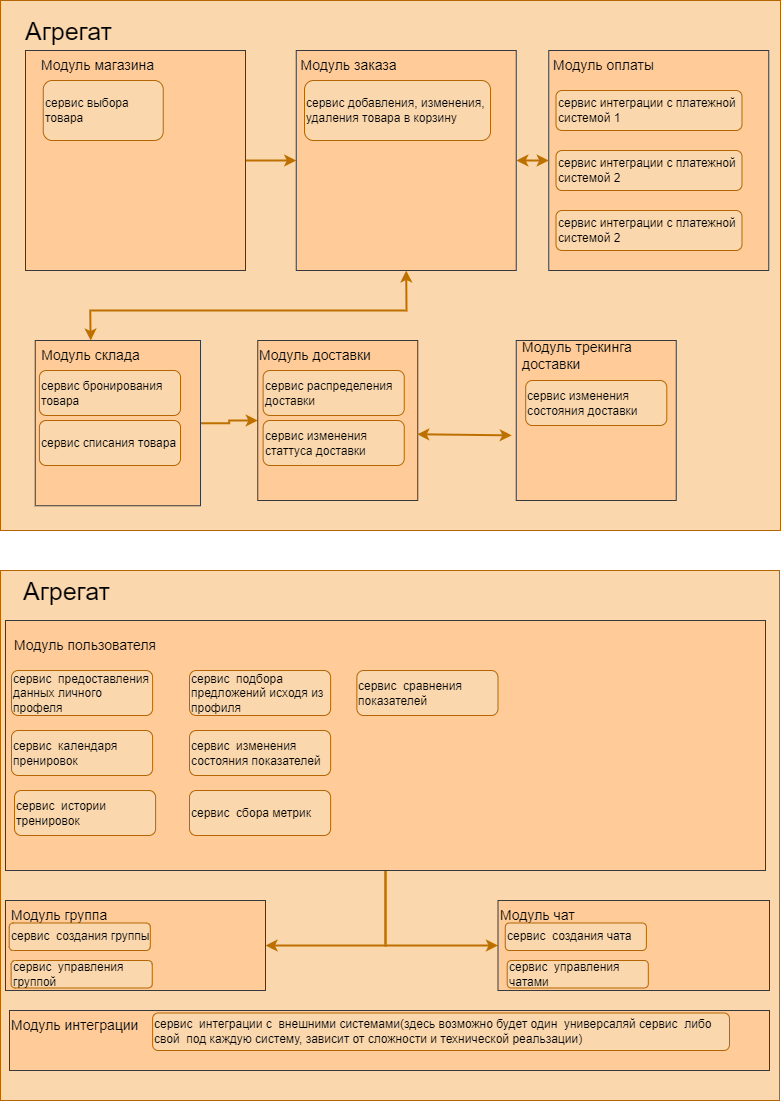

The diagram above was exported from draw.io. Its source (the exported page's mxGraphModel, read from the mxfile embedded in the PNG):
<mxGraphModel dx="1434" dy="796" grid="1" gridSize="10" guides="1" tooltips="1" connect="1" arrows="1" fold="1" page="1" pageScale="1" pageWidth="827" pageHeight="1169" math="0" shadow="0">
  <root>
    <mxCell id="0" />
    <mxCell id="1" parent="0" />
    <mxCell id="2TEK-wpLgj8EEQBzCWea-29" value="" style="rounded=0;whiteSpace=wrap;html=1;fillColor=#fad7ac;strokeColor=#b46504;" parent="1" vertex="1">
      <mxGeometry x="20" y="30" width="780" height="530" as="geometry" />
    </mxCell>
    <mxCell id="2TEK-wpLgj8EEQBzCWea-30" value="" style="edgeStyle=orthogonalEdgeStyle;rounded=0;orthogonalLoop=1;jettySize=auto;html=1;fillColor=#f0a30a;strokeColor=#BD7000;strokeWidth=2;" parent="1" source="2TEK-wpLgj8EEQBzCWea-31" target="2TEK-wpLgj8EEQBzCWea-32" edge="1">
      <mxGeometry relative="1" as="geometry" />
    </mxCell>
    <mxCell id="2TEK-wpLgj8EEQBzCWea-31" value="" style="whiteSpace=wrap;html=1;aspect=fixed;fillColor=#ffcc99;strokeColor=#36393d;" parent="1" vertex="1">
      <mxGeometry x="45" y="80" width="220" height="220" as="geometry" />
    </mxCell>
    <mxCell id="2TEK-wpLgj8EEQBzCWea-32" value="" style="whiteSpace=wrap;html=1;aspect=fixed;fillColor=#ffcc99;strokeColor=#36393d;" parent="1" vertex="1">
      <mxGeometry x="315.75" y="80" width="220" height="220" as="geometry" />
    </mxCell>
    <mxCell id="2TEK-wpLgj8EEQBzCWea-33" value="" style="whiteSpace=wrap;html=1;aspect=fixed;fillColor=#ffcc99;strokeColor=#36393d;" parent="1" vertex="1">
      <mxGeometry x="568.25" y="80" width="220" height="220" as="geometry" />
    </mxCell>
    <mxCell id="2TEK-wpLgj8EEQBzCWea-34" value="" style="edgeStyle=orthogonalEdgeStyle;rounded=0;orthogonalLoop=1;jettySize=auto;html=1;fillColor=#f0a30a;strokeColor=#BD7000;strokeWidth=2;" parent="1" source="2TEK-wpLgj8EEQBzCWea-35" target="2TEK-wpLgj8EEQBzCWea-36" edge="1">
      <mxGeometry relative="1" as="geometry" />
    </mxCell>
    <mxCell id="2TEK-wpLgj8EEQBzCWea-35" value="" style="whiteSpace=wrap;html=1;aspect=fixed;fillColor=#ffcc99;strokeColor=#36393d;" parent="1" vertex="1">
      <mxGeometry x="54.75" y="370" width="165.25" height="165.25" as="geometry" />
    </mxCell>
    <mxCell id="2TEK-wpLgj8EEQBzCWea-36" value="" style="whiteSpace=wrap;html=1;aspect=fixed;fillColor=#ffcc99;strokeColor=#36393d;" parent="1" vertex="1">
      <mxGeometry x="277.25" y="370" width="160" height="160" as="geometry" />
    </mxCell>
    <mxCell id="2TEK-wpLgj8EEQBzCWea-37" value="&lt;font style=&quot;font-size: 14px;&quot; color=&quot;#000000&quot;&gt;Модуль магазина&lt;/font&gt;" style="text;html=1;strokeColor=none;fillColor=none;align=center;verticalAlign=middle;whiteSpace=wrap;rounded=0;" parent="1" vertex="1">
      <mxGeometry x="51.75" y="80" width="131" height="30" as="geometry" />
    </mxCell>
    <mxCell id="2TEK-wpLgj8EEQBzCWea-38" value="&lt;font style=&quot;font-size: 14px;&quot; color=&quot;#000000&quot;&gt;Модуль заказа&lt;/font&gt;" style="text;html=1;strokeColor=none;fillColor=none;align=center;verticalAlign=middle;whiteSpace=wrap;rounded=0;" parent="1" vertex="1">
      <mxGeometry x="312.75" y="80" width="111" height="30" as="geometry" />
    </mxCell>
    <mxCell id="2TEK-wpLgj8EEQBzCWea-39" value="&lt;font style=&quot;font-size: 14px;&quot; color=&quot;#000000&quot;&gt;Модуль оплаты&lt;/font&gt;" style="text;html=1;strokeColor=none;fillColor=none;align=center;verticalAlign=middle;whiteSpace=wrap;rounded=0;" parent="1" vertex="1">
      <mxGeometry x="568.25" y="80" width="111" height="30" as="geometry" />
    </mxCell>
    <mxCell id="2TEK-wpLgj8EEQBzCWea-40" value="&lt;font style=&quot;font-size: 14px;&quot; color=&quot;#000000&quot;&gt;Модуль склада&lt;/font&gt;" style="text;html=1;strokeColor=none;fillColor=none;align=center;verticalAlign=middle;whiteSpace=wrap;rounded=0;" parent="1" vertex="1">
      <mxGeometry x="54.75" y="370" width="111" height="30" as="geometry" />
    </mxCell>
    <mxCell id="2TEK-wpLgj8EEQBzCWea-41" value="&lt;font style=&quot;font-size: 14px;&quot; color=&quot;#000000&quot;&gt;Модуль доставки&lt;/font&gt;" style="text;html=1;strokeColor=none;fillColor=none;align=left;verticalAlign=middle;whiteSpace=wrap;rounded=0;" parent="1" vertex="1">
      <mxGeometry x="277.25" y="370" width="121" height="30" as="geometry" />
    </mxCell>
    <mxCell id="2TEK-wpLgj8EEQBzCWea-42" value="" style="whiteSpace=wrap;html=1;aspect=fixed;fillColor=#ffcc99;strokeColor=#36393d;" parent="1" vertex="1">
      <mxGeometry x="535.75" y="370" width="160" height="160" as="geometry" />
    </mxCell>
    <mxCell id="2TEK-wpLgj8EEQBzCWea-43" value="&lt;font style=&quot;font-size: 14px;&quot; color=&quot;#000000&quot;&gt;Модуль трекинга доставки&lt;/font&gt;" style="text;html=1;strokeColor=none;fillColor=none;align=left;verticalAlign=middle;whiteSpace=wrap;rounded=0;" parent="1" vertex="1">
      <mxGeometry x="540" y="370" width="120" height="30" as="geometry" />
    </mxCell>
    <mxCell id="2TEK-wpLgj8EEQBzCWea-44" value="" style="endArrow=classic;startArrow=classic;html=1;rounded=0;exitX=1;exitY=0.5;exitDx=0;exitDy=0;entryX=0;entryY=0.5;entryDx=0;entryDy=0;fillColor=#f0a30a;strokeColor=#BD7000;strokeWidth=2;" parent="1" source="2TEK-wpLgj8EEQBzCWea-32" target="2TEK-wpLgj8EEQBzCWea-33" edge="1">
      <mxGeometry width="50" height="50" relative="1" as="geometry">
        <mxPoint x="372.75" y="200" as="sourcePoint" />
        <mxPoint x="422.75" y="150" as="targetPoint" />
      </mxGeometry>
    </mxCell>
    <mxCell id="2TEK-wpLgj8EEQBzCWea-45" value="" style="endArrow=classic;startArrow=classic;html=1;rounded=0;entryX=0.5;entryY=1;entryDx=0;entryDy=0;exitX=0.5;exitY=0;exitDx=0;exitDy=0;fillColor=#f0a30a;strokeColor=#BD7000;strokeWidth=2;" parent="1" source="2TEK-wpLgj8EEQBzCWea-40" target="2TEK-wpLgj8EEQBzCWea-32" edge="1">
      <mxGeometry width="50" height="50" relative="1" as="geometry">
        <mxPoint x="372.75" y="200" as="sourcePoint" />
        <mxPoint x="422.75" y="150" as="targetPoint" />
        <Array as="points">
          <mxPoint x="109.75" y="340" />
          <mxPoint x="426" y="340" />
        </Array>
      </mxGeometry>
    </mxCell>
    <mxCell id="2TEK-wpLgj8EEQBzCWea-46" value="" style="endArrow=classic;startArrow=classic;html=1;rounded=0;exitX=0.997;exitY=0.586;exitDx=0;exitDy=0;exitPerimeter=0;entryX=-0.028;entryY=0.593;entryDx=0;entryDy=0;entryPerimeter=0;fillColor=#f0a30a;strokeColor=#BD7000;strokeWidth=2;" parent="1" source="2TEK-wpLgj8EEQBzCWea-36" target="2TEK-wpLgj8EEQBzCWea-42" edge="1">
      <mxGeometry width="50" height="50" relative="1" as="geometry">
        <mxPoint x="372.75" y="200" as="sourcePoint" />
        <mxPoint x="422.75" y="150" as="targetPoint" />
      </mxGeometry>
    </mxCell>
    <mxCell id="2TEK-wpLgj8EEQBzCWea-47" value="&lt;font style=&quot;font-size: 25px;&quot; color=&quot;#000000&quot;&gt;Агрегат&lt;/font&gt;" style="text;html=1;strokeColor=none;fillColor=none;align=left;verticalAlign=middle;whiteSpace=wrap;rounded=0;" parent="1" vertex="1">
      <mxGeometry x="43" y="40" width="287" height="40" as="geometry" />
    </mxCell>
    <mxCell id="2TEK-wpLgj8EEQBzCWea-48" value="&lt;font color=&quot;#000000&quot;&gt;сервис выбора товара&lt;/font&gt;" style="rounded=1;whiteSpace=wrap;html=1;fillColor=#fad7ac;strokeColor=#b46504;align=left;" parent="1" vertex="1">
      <mxGeometry x="62.75" y="110" width="120" height="60" as="geometry" />
    </mxCell>
    <mxCell id="2TEK-wpLgj8EEQBzCWea-49" value="&lt;font color=&quot;#000000&quot;&gt;сервис добавления, изменения, удаления товара в корзину&lt;br&gt;&lt;/font&gt;" style="rounded=1;whiteSpace=wrap;html=1;fillColor=#fad7ac;strokeColor=#b46504;align=left;" parent="1" vertex="1">
      <mxGeometry x="324" y="110" width="186" height="60" as="geometry" />
    </mxCell>
    <mxCell id="2TEK-wpLgj8EEQBzCWea-50" value="&lt;font color=&quot;#000000&quot;&gt;сервис интеграции с платежной системой 1&lt;br&gt;&lt;/font&gt;" style="rounded=1;whiteSpace=wrap;html=1;fillColor=#fad7ac;strokeColor=#b46504;align=left;" parent="1" vertex="1">
      <mxGeometry x="575.5" y="120" width="186" height="40" as="geometry" />
    </mxCell>
    <mxCell id="2TEK-wpLgj8EEQBzCWea-51" value="&lt;font color=&quot;#000000&quot;&gt;сервис интеграции с платежной системой 2&lt;br&gt;&lt;/font&gt;" style="rounded=1;whiteSpace=wrap;html=1;fillColor=#fad7ac;strokeColor=#b46504;align=left;" parent="1" vertex="1">
      <mxGeometry x="575.5" y="180" width="186" height="40" as="geometry" />
    </mxCell>
    <mxCell id="2TEK-wpLgj8EEQBzCWea-52" value="&lt;font color=&quot;#000000&quot;&gt;сервис интеграции с платежной системой 2&lt;br&gt;&lt;/font&gt;" style="rounded=1;whiteSpace=wrap;html=1;fillColor=#fad7ac;strokeColor=#b46504;align=left;" parent="1" vertex="1">
      <mxGeometry x="575.5" y="240" width="186" height="40" as="geometry" />
    </mxCell>
    <mxCell id="2TEK-wpLgj8EEQBzCWea-53" value="&lt;font color=&quot;#000000&quot;&gt;сервис бронирования товара&lt;/font&gt;" style="rounded=1;whiteSpace=wrap;html=1;fillColor=#fad7ac;strokeColor=#b46504;align=left;" parent="1" vertex="1">
      <mxGeometry x="58.88" y="400" width="141.12" height="45" as="geometry" />
    </mxCell>
    <mxCell id="2TEK-wpLgj8EEQBzCWea-54" value="&lt;font color=&quot;#000000&quot;&gt;сервис списания товара&lt;/font&gt;" style="rounded=1;whiteSpace=wrap;html=1;fillColor=#fad7ac;strokeColor=#b46504;align=left;" parent="1" vertex="1">
      <mxGeometry x="58.879999999999995" y="450" width="141.12" height="45" as="geometry" />
    </mxCell>
    <mxCell id="2TEK-wpLgj8EEQBzCWea-55" value="&lt;font color=&quot;#000000&quot;&gt;сервис распределения доставки&lt;/font&gt;" style="rounded=1;whiteSpace=wrap;html=1;fillColor=#fad7ac;strokeColor=#b46504;align=left;" parent="1" vertex="1">
      <mxGeometry x="282.63" y="400" width="141.12" height="45" as="geometry" />
    </mxCell>
    <mxCell id="2TEK-wpLgj8EEQBzCWea-56" value="&lt;font color=&quot;#000000&quot;&gt;сервис изменения статтуса доставки&lt;/font&gt;" style="rounded=1;whiteSpace=wrap;html=1;fillColor=#fad7ac;strokeColor=#b46504;align=left;" parent="1" vertex="1">
      <mxGeometry x="282.63" y="450" width="141.12" height="45" as="geometry" />
    </mxCell>
    <mxCell id="2TEK-wpLgj8EEQBzCWea-57" value="&lt;font color=&quot;#000000&quot;&gt;сервис изменения состояния доставки&lt;/font&gt;" style="rounded=1;whiteSpace=wrap;html=1;fillColor=#fad7ac;strokeColor=#b46504;align=left;" parent="1" vertex="1">
      <mxGeometry x="545.19" y="410" width="141.12" height="45" as="geometry" />
    </mxCell>
    <mxCell id="2TEK-wpLgj8EEQBzCWea-58" value="" style="rounded=0;whiteSpace=wrap;html=1;fillColor=#fad7ac;strokeColor=#b46504;" parent="1" vertex="1">
      <mxGeometry x="20" y="600" width="779" height="530" as="geometry" />
    </mxCell>
    <mxCell id="2TEK-wpLgj8EEQBzCWea-59" style="edgeStyle=orthogonalEdgeStyle;rounded=0;orthogonalLoop=1;jettySize=auto;html=1;entryX=1;entryY=0.5;entryDx=0;entryDy=0;fillColor=#f0a30a;strokeColor=#BD7000;strokeWidth=2;" parent="1" source="2TEK-wpLgj8EEQBzCWea-61" target="2TEK-wpLgj8EEQBzCWea-65" edge="1">
      <mxGeometry relative="1" as="geometry" />
    </mxCell>
    <mxCell id="2TEK-wpLgj8EEQBzCWea-60" style="edgeStyle=orthogonalEdgeStyle;rounded=0;orthogonalLoop=1;jettySize=auto;html=1;entryX=0;entryY=0.5;entryDx=0;entryDy=0;fillColor=#f0a30a;strokeColor=#BD7000;strokeWidth=2;" parent="1" source="2TEK-wpLgj8EEQBzCWea-61" target="2TEK-wpLgj8EEQBzCWea-66" edge="1">
      <mxGeometry relative="1" as="geometry" />
    </mxCell>
    <mxCell id="2TEK-wpLgj8EEQBzCWea-61" value="" style="rounded=0;whiteSpace=wrap;html=1;fillColor=#ffcc99;strokeColor=#36393d;" parent="1" vertex="1">
      <mxGeometry x="25" y="650" width="760" height="250" as="geometry" />
    </mxCell>
    <mxCell id="2TEK-wpLgj8EEQBzCWea-62" value="&lt;font color=&quot;#000000&quot; style=&quot;font-size: 14px;&quot;&gt;Модуль пользователя&lt;/font&gt;" style="text;html=1;strokeColor=none;fillColor=none;align=left;verticalAlign=middle;whiteSpace=wrap;rounded=0;" parent="1" vertex="1">
      <mxGeometry x="32" y="660" width="220" height="30" as="geometry" />
    </mxCell>
    <mxCell id="2TEK-wpLgj8EEQBzCWea-63" value="" style="rounded=0;whiteSpace=wrap;html=1;fillColor=#ffcc99;strokeColor=#36393d;" parent="1" vertex="1">
      <mxGeometry x="29" y="1040" width="760" height="60" as="geometry" />
    </mxCell>
    <mxCell id="2TEK-wpLgj8EEQBzCWea-64" value="&lt;font color=&quot;#000000&quot; style=&quot;font-size: 14px;&quot;&gt;Модуль интеграции&lt;/font&gt;" style="text;html=1;strokeColor=none;fillColor=none;align=left;verticalAlign=middle;whiteSpace=wrap;rounded=0;" parent="1" vertex="1">
      <mxGeometry x="29" y="1040" width="230" height="30" as="geometry" />
    </mxCell>
    <mxCell id="2TEK-wpLgj8EEQBzCWea-65" value="" style="rounded=0;whiteSpace=wrap;html=1;fillColor=#ffcc99;strokeColor=#36393d;" parent="1" vertex="1">
      <mxGeometry x="25" y="930" width="260" height="90" as="geometry" />
    </mxCell>
    <mxCell id="2TEK-wpLgj8EEQBzCWea-66" value="" style="rounded=0;whiteSpace=wrap;html=1;fillColor=#ffcc99;strokeColor=#36393d;" parent="1" vertex="1">
      <mxGeometry x="517.5" y="930" width="271.5" height="90" as="geometry" />
    </mxCell>
    <mxCell id="2TEK-wpLgj8EEQBzCWea-67" value="&lt;font color=&quot;#000000&quot; style=&quot;font-size: 14px;&quot;&gt;Модуль группа&lt;/font&gt;" style="text;html=1;strokeColor=none;fillColor=none;align=left;verticalAlign=middle;whiteSpace=wrap;rounded=0;" parent="1" vertex="1">
      <mxGeometry x="29" y="930" width="101" height="30" as="geometry" />
    </mxCell>
    <mxCell id="2TEK-wpLgj8EEQBzCWea-68" value="&lt;font color=&quot;#000000&quot; style=&quot;font-size: 14px;&quot;&gt;Модуль чат&lt;/font&gt;" style="text;html=1;strokeColor=none;fillColor=none;align=left;verticalAlign=middle;whiteSpace=wrap;rounded=0;" parent="1" vertex="1">
      <mxGeometry x="517.5" y="930" width="101" height="30" as="geometry" />
    </mxCell>
    <mxCell id="2TEK-wpLgj8EEQBzCWea-69" value="&lt;font style=&quot;font-size: 25px;&quot; color=&quot;#000000&quot;&gt;Агрегат&lt;/font&gt;" style="text;html=1;strokeColor=none;fillColor=none;align=left;verticalAlign=middle;whiteSpace=wrap;rounded=0;" parent="1" vertex="1">
      <mxGeometry x="40.75" y="600" width="287" height="40" as="geometry" />
    </mxCell>
    <mxCell id="2TEK-wpLgj8EEQBzCWea-70" value="&lt;font color=&quot;#000000&quot;&gt;сервис&amp;nbsp; предоставления данных личного профеля&lt;/font&gt;" style="rounded=1;whiteSpace=wrap;html=1;fillColor=#fad7ac;strokeColor=#b46504;align=left;" parent="1" vertex="1">
      <mxGeometry x="31" y="700" width="141.12" height="45" as="geometry" />
    </mxCell>
    <mxCell id="2TEK-wpLgj8EEQBzCWea-71" value="&lt;font color=&quot;#000000&quot;&gt;сервис&amp;nbsp; календаря пренировок&lt;/font&gt;" style="rounded=1;whiteSpace=wrap;html=1;fillColor=#fad7ac;strokeColor=#b46504;align=left;" parent="1" vertex="1">
      <mxGeometry x="31" y="760" width="141.12" height="45" as="geometry" />
    </mxCell>
    <mxCell id="2TEK-wpLgj8EEQBzCWea-72" value="&lt;font color=&quot;#000000&quot;&gt;сервис&amp;nbsp; истории тренировок&lt;/font&gt;" style="rounded=1;whiteSpace=wrap;html=1;fillColor=#fad7ac;strokeColor=#b46504;align=left;" parent="1" vertex="1">
      <mxGeometry x="34" y="820" width="141.12" height="45" as="geometry" />
    </mxCell>
    <mxCell id="2TEK-wpLgj8EEQBzCWea-73" value="&lt;font color=&quot;#000000&quot;&gt;сервис&amp;nbsp; подбора предложений исходя из профиля&lt;/font&gt;" style="rounded=1;whiteSpace=wrap;html=1;fillColor=#fad7ac;strokeColor=#b46504;align=left;" parent="1" vertex="1">
      <mxGeometry x="209" y="700" width="141.12" height="45" as="geometry" />
    </mxCell>
    <mxCell id="2TEK-wpLgj8EEQBzCWea-74" value="&lt;font color=&quot;#000000&quot;&gt;сервис&amp;nbsp; изменения состояния показателей&lt;/font&gt;" style="rounded=1;whiteSpace=wrap;html=1;fillColor=#fad7ac;strokeColor=#b46504;align=left;" parent="1" vertex="1">
      <mxGeometry x="209" y="760" width="141.12" height="45" as="geometry" />
    </mxCell>
    <mxCell id="2TEK-wpLgj8EEQBzCWea-75" value="&lt;font color=&quot;#000000&quot;&gt;сервис&amp;nbsp; сбора метрик&lt;/font&gt;" style="rounded=1;whiteSpace=wrap;html=1;fillColor=#fad7ac;strokeColor=#b46504;align=left;" parent="1" vertex="1">
      <mxGeometry x="209" y="820" width="141.12" height="45" as="geometry" />
    </mxCell>
    <mxCell id="2TEK-wpLgj8EEQBzCWea-76" value="&lt;font color=&quot;#000000&quot;&gt;сервис&amp;nbsp; создания группы&lt;/font&gt;" style="rounded=1;whiteSpace=wrap;html=1;fillColor=#fad7ac;strokeColor=#b46504;align=left;" parent="1" vertex="1">
      <mxGeometry x="28.689999999999998" y="952.5" width="141.12" height="27.5" as="geometry" />
    </mxCell>
    <mxCell id="2TEK-wpLgj8EEQBzCWea-77" value="&lt;font color=&quot;#000000&quot;&gt;сервис&amp;nbsp; управления группой&lt;/font&gt;" style="rounded=1;whiteSpace=wrap;html=1;fillColor=#fad7ac;strokeColor=#b46504;align=left;" parent="1" vertex="1">
      <mxGeometry x="30.629999999999995" y="990" width="141.12" height="27.5" as="geometry" />
    </mxCell>
    <mxCell id="2TEK-wpLgj8EEQBzCWea-78" value="&lt;font color=&quot;#000000&quot;&gt;сервис&amp;nbsp; управления чатами&lt;/font&gt;" style="rounded=1;whiteSpace=wrap;html=1;fillColor=#fad7ac;strokeColor=#b46504;align=left;" parent="1" vertex="1">
      <mxGeometry x="526.69" y="990" width="141.12" height="27.5" as="geometry" />
    </mxCell>
    <mxCell id="2TEK-wpLgj8EEQBzCWea-79" value="&lt;font color=&quot;#000000&quot;&gt;сервис&amp;nbsp; создания чата&lt;/font&gt;" style="rounded=1;whiteSpace=wrap;html=1;fillColor=#fad7ac;strokeColor=#b46504;align=left;" parent="1" vertex="1">
      <mxGeometry x="524.75" y="952.5" width="141.12" height="27.5" as="geometry" />
    </mxCell>
    <mxCell id="2TEK-wpLgj8EEQBzCWea-80" value="&lt;font color=&quot;#000000&quot;&gt;сервис&amp;nbsp; интеграции с&amp;nbsp; внешними системами(здесь возможно будет один&amp;nbsp; универсаляй сервис&amp;nbsp; либо&amp;nbsp; свой&amp;nbsp; под каждую систему, зависит от сложности и технической реальзации)&lt;/font&gt;" style="rounded=1;whiteSpace=wrap;html=1;fillColor=#fad7ac;strokeColor=#b46504;align=left;" parent="1" vertex="1">
      <mxGeometry x="172.12" y="1042.5" width="576.88" height="37.5" as="geometry" />
    </mxCell>
    <mxCell id="2TEK-wpLgj8EEQBzCWea-81" value="&lt;font color=&quot;#000000&quot;&gt;сервис&amp;nbsp; сравнения показателей&lt;/font&gt;" style="rounded=1;whiteSpace=wrap;html=1;fillColor=#fad7ac;strokeColor=#b46504;align=left;" parent="1" vertex="1">
      <mxGeometry x="376.38" y="700" width="141.12" height="45" as="geometry" />
    </mxCell>
  </root>
</mxGraphModel>